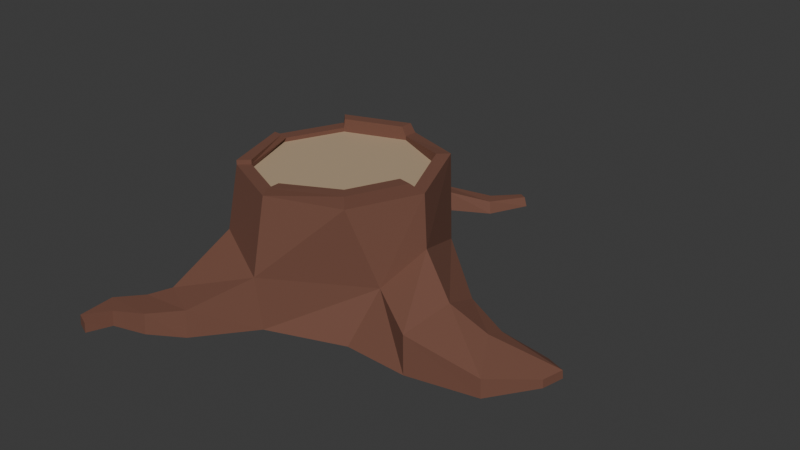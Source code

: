 # Source: souche.blend  (saved by Blender 4.3.32; exported with 4.5.12 LTS)
import bpy
from mathutils import Matrix  # noqa: F401  (used for matrix-valued properties, if any)

bpy.ops.wm.read_factory_settings(use_empty=True)
scene = bpy.context.scene
scene.name = 'Scene'

# ---- collections
col_collection = bpy.data.collections.new('Collection'); scene.collection.children.link(col_collection)

# ---- materials (node trees are filled in below, after node groups)
mat_fonce = bpy.data.materials.new('fonce')
mat_clair = bpy.data.materials.new('clair')

# ---- material node trees
mat_fonce.use_nodes = True; mat_fonce.node_tree.nodes.clear()
_N = mat_fonce.node_tree.nodes; _L = mat_fonce.node_tree.links
n0 = _N.new('ShaderNodeBsdfPrincipled'); n0.name = 'Principled BSDF'; n0.location = (10, 300)
n0.inputs[0].default_value = (0.1684, 0.06965, 0.04466, 1.0)
n0.inputs[2].default_value = 0.8382
n1 = _N.new('ShaderNodeOutputMaterial'); n1.name = 'Material Output'; n1.location = (300, 300)
_L.new(n0.outputs[0], n1.inputs[0])
n1.is_active_output = True
mat_clair.use_nodes = True; mat_clair.node_tree.nodes.clear()
_N = mat_clair.node_tree.nodes; _L = mat_clair.node_tree.links
n0 = _N.new('ShaderNodeBsdfPrincipled'); n0.name = 'Principled BSDF'; n0.location = (10, 300)
n0.inputs[0].default_value = (0.4972, 0.3692, 0.2389, 1.0)
n1 = _N.new('ShaderNodeOutputMaterial'); n1.name = 'Material Output'; n1.location = (300, 300)
_L.new(n0.outputs[0], n1.inputs[0])
n1.is_active_output = True

# ---- world
world_world = bpy.data.worlds.new('World'); scene.world = world_world
world_world.use_nodes = True; world_world.node_tree.nodes.clear()
_N = world_world.node_tree.nodes; _L = world_world.node_tree.links
n0 = _N.new('ShaderNodeOutputWorld'); n0.name = 'World Output'; n0.location = (300, 300)
n1 = _N.new('ShaderNodeBackground'); n1.name = 'Background'; n1.location = (10, 300)
n1.inputs[0].default_value = (0.05088, 0.05088, 0.05088, 1.0)
_L.new(n1.outputs[0], n0.inputs[0])
n0.is_active_output = True
world_world.color = (0.05088, 0.05088, 0.05088)
world_world.sun_shadow_jitter_overblur = 0.0

# ---- meshes
me_circle = bpy.data.meshes.new('Circle')
me_circle.from_pydata([(0.7379, 0.6073, -0.5001), (-0.02647, 0.9634, -0.5001), (-0.8188, 0.6748, -0.5001), (-1.119, -0.08964, -0.5001), (-0.8863, -0.882, -0.5001), (-0.1219, -1.238, -0.5001), (0.6704, -0.9495, -0.5001), (0.9419, -0.3668, -0.5001), (0.5605, 0.4446, 0.897), (-0.0369, 0.7229, 0.8261), (-0.6561, 0.4973, 0.8261), (-0.9146, -0.05736, 0.8261), (-0.7089, -0.7193, 0.8261), (-0.1292, -0.9894, 0.8261), (0.5077, -0.7721, 0.8261), (0.7861, -0.1747, 0.8261), (0.7334, 0.4835, 0.04339), (0.9903, -0.2252, 0.3097), (0.8355, -0.689, 0.05139), (-0.1814, -1.255, 0.03852), (-0.8554, -0.9262, 0.1819), (-1.182, -0.09132, 0.006864), (-0.7354, 0.7714, 0.1664), (-0.1715, 0.988, 0.08194), (-0.5741, -1.769, -0.5134), (-1.002, -1.57, -0.5134), (-0.5732, -1.747, -0.2299), (-0.9857, -1.555, -0.2299), (-0.9108, -1.978, -0.5105), (-1.173, -1.733, -0.5105), (-0.905, -1.963, -0.2947), (-1.158, -1.726, -0.2947), (-1.358, -2.313, -0.5129), (-1.515, -2.248, -0.5129), (-1.358, -2.305, -0.4106), (-1.51, -2.242, -0.4106), (-1.455, -1.912, -0.3527), (-1.253, -2.061, -0.3527), (-1.256, -2.073, -0.5117), (-1.466, -1.918, -0.5117), (-0.03088, 0.8617, 0.8261), (0.6629, 0.5384, 0.897), (-0.75, 0.5997, 0.8261), (-1.05, -0.04446, 0.8261), (-0.8113, -0.8132, 0.8261), (-0.1381, -1.127, 0.8261), (0.6016, -0.8744, 0.8261), (0.9249, -0.1807, 0.8261), (-0.8113, -0.8132, 0.8712), (-1.032, -0.09582, 0.8712), (-0.7089, -0.7193, 0.8712), (-0.9345, -0.1001, 0.8712), (0.6016, -0.8744, 0.9509), (-0.07833, -1.122, 0.9144), (0.8628, -0.314, 0.9509), (0.5077, -0.7721, 0.9509), (-0.07776, -0.9854, 0.9144), (0.7326, -0.2894, 0.9509), (-0.7313, 0.5952, 0.9215), (-0.06782, 0.837, 0.9215), (-0.6447, 0.5008, 0.9215), (-0.07337, 0.7089, 0.9215), (1.455, -0.45, -0.5026), (1.336, -0.9718, -0.5026), (1.396, 0.05667, -0.5026), (1.423, -0.4427, 0.01334), (1.384, -0.04941, -0.1364), (1.315, -0.9494, -0.1083), (1.856, -0.4197, -0.4967), (2.057, -0.8257, -0.4967), (1.847, -0.1044, -0.4967), (1.831, -0.4202, -0.1523), (1.835, -0.2187, -0.2205), (2.045, -0.8177, -0.3071), (2.426, -0.1284, -0.5005), (2.373, -0.361, -0.5005), (2.215, -0.033, -0.5005), (2.419, -0.1315, -0.4153), (2.214, -0.03489, -0.4336), (2.368, -0.3574, -0.4149), (-1.203, 1.554, -0.5065), (-0.3698, 1.584, -0.5046), (-0.4364, 1.532, -0.13), (-1.189, 1.538, -0.2337), (-0.6196, 1.987, -0.5032), (-0.2979, 1.857, -0.5032), (-0.3553, 1.864, -0.2946), (-0.583, 1.956, -0.2946), (-0.04035, 2.253, -0.5069), (0.0797, 2.07, -0.5069), (0.05253, 2.094, -0.3752), (-0.03245, 2.224, -0.3752), (0.1445, 2.557, -0.5041), (0.2861, 2.483, -0.5041), (0.2474, 2.495, -0.408), (0.1738, 2.534, -0.408), (-0.3981, 1.667, -0.1963), (-1.106, 1.701, -0.2768), (-0.3417, 1.691, -0.5041), (-1.115, 1.715, -0.5062), (-0.9553, 1.371, -0.5046), (-0.8666, 1.375, -0.13), (-0.7815, 1.653, -0.2103), (-0.7916, 1.671, -0.5039), (-1.431, 1.507, -0.5058), (-1.42, 1.508, -0.3641), (-1.46, 1.594, -0.3865), (-1.469, 1.596, -0.5056), (-1.626, 1.416, -0.5063), (-1.623, 1.418, -0.4658), (-1.645, 1.434, -0.4722), (-1.648, 1.433, -0.5062), (-0.0369, 0.7229, 0.7844), (0.5605, 0.4446, 0.7844), (-0.6561, 0.4973, 0.7844), (-0.9345, -0.1001, 0.7844), (-0.7089, -0.7193, 0.7844), (-0.1115, -0.9976, 0.7844), (0.5077, -0.7721, 0.7844), (0.7861, -0.1747, 0.7844)], [], [(1, 0, 7, 6, 5, 4, 3, 2), (9, 10, 114, 112), (17, 16, 41, 47), (19, 18, 46, 45), (21, 20, 44, 43), (23, 22, 42, 40), (18, 17, 47, 46), (20, 19, 45, 44), (22, 21, 43, 42), (16, 23, 40, 41), (0, 1, 23, 16), (2, 3, 21, 22), (19, 20, 27, 26), (0, 16, 66, 64), (22, 23, 82, 101), (3, 4, 20, 21), (5, 6, 18, 19), (17, 18, 67, 65), (27, 25, 29, 31), (5, 19, 26, 24), (20, 4, 25, 27), (4, 5, 24, 25), (37, 36, 35, 34), (25, 24, 28, 29), (26, 27, 31, 30), (24, 26, 30, 28), (33, 32, 34, 35), (38, 37, 34, 32), (36, 39, 33, 35), (39, 38, 32, 33), (29, 28, 38, 39), (31, 29, 39, 36), (28, 30, 37, 38), (30, 31, 36, 37), (9, 8, 41, 40), (40, 42, 58, 59), (11, 10, 42, 43), (11, 43, 49, 51), (13, 12, 44, 45), (14, 13, 56, 55), (45, 46, 52, 53), (8, 15, 47, 41), (50, 51, 49, 48), (43, 44, 48, 49), (12, 11, 51, 50), (44, 12, 50, 48), (55, 56, 53, 52), (57, 55, 52, 54), (46, 47, 54, 52), (15, 14, 55, 57), (47, 15, 57, 54), (13, 45, 53, 56), (60, 61, 59, 58), (10, 9, 61, 60), (42, 10, 60, 58), (9, 40, 59, 61), (67, 63, 69, 73), (66, 65, 71, 72), (7, 0, 64, 62), (16, 17, 65, 66), (6, 7, 62, 63), (18, 6, 63, 67), (70, 72, 78, 76), (71, 73, 79, 77), (63, 62, 68, 69), (65, 67, 73, 71), (64, 66, 72, 70), (62, 64, 70, 68), (75, 74, 77, 79), (74, 76, 78, 77), (68, 70, 76, 74), (72, 71, 77, 78), (73, 69, 75, 79), (69, 68, 74, 75), (102, 96, 86, 87), (1, 2, 100, 81), (23, 1, 81, 82), (2, 22, 101, 100), (87, 86, 90, 91), (96, 98, 85, 86), (103, 102, 87, 84), (98, 103, 84, 85), (88, 91, 95, 92), (86, 85, 89, 90), (84, 87, 91, 88), (85, 84, 88, 89), (93, 92, 95, 94), (89, 88, 92, 93), (91, 90, 94, 95), (90, 89, 93, 94), (81, 100, 103, 98), (97, 99, 107, 106), (82, 81, 98, 96), (101, 82, 96, 102), (83, 80, 100, 101), (97, 83, 101, 102), (80, 99, 103, 100), (99, 97, 102, 103), (105, 106, 110, 109), (83, 97, 106, 105), (99, 80, 104, 107), (80, 83, 105, 104), (108, 109, 110, 111), (107, 104, 108, 111), (104, 105, 109, 108), (106, 107, 111, 110), (112, 114, 115, 116, 117, 118, 119, 113), (14, 15, 119, 118), (12, 13, 117, 116), (10, 11, 115, 114), (8, 9, 112, 113), (15, 8, 113, 119), (13, 14, 118, 117), (11, 12, 116, 115)])
me_circle.polygons.foreach_set('material_index', [0, 0, 0, 0, 0, 0, 0, 0, 0, 0, 0, 0, 0, 0, 0, 0, 0, 0, 0, 0, 0, 0, 0, 0, 0, 0, 0, 0, 0, 0, 0, 0, 0, 0, 0, 0, 0, 0, 0, 0, 0, 0, 0, 0, 0, 0, 0, 0, 0, 0, 0, 0, 0, 0, 0, 0, 0, 0, 0, 0, 0, 0, 0, 0, 0, 0, 0, 0, 0, 0, 0, 0, 0, 0, 0, 0, 0, 0, 0, 0, 0, 0, 0, 0, 0, 0, 0, 0, 0, 0, 0, 0, 0, 0, 0, 0, 0, 0, 0, 0, 0, 0, 0, 0, 0, 0, 1, 0, 0, 0, 0, 0, 0, 0])
_uv = me_circle.uv_layers.new(name='UVMap')
_uv.uv.foreach_set('vector', [0.0, 0.0, 0.0, 0.0, 0.0, 0.0, 0.0, 0.0, 0.0, 0.0, 0.0, 0.0, 0.0, 0.0, 0.0, 0.0, 0.0, 0.0, 0.0, 0.0, 0.0, 0.0, 0.0, 0.0, 0.0, 0.0, 0.0, 0.0, 0.0, 0.0, 0.0, 0.0, 0.0, 0.0, 0.0, 0.0, 0.0, 0.0, 0.0, 0.0, 0.0, 0.0, 0.0, 0.0, 0.0, 0.0, 0.0, 0.0, 0.0, 0.0, 0.0, 0.0, 0.0, 0.0, 0.0, 0.0, 0.0, 0.0, 0.0, 0.0, 0.0, 0.0, 0.0, 0.0, 0.0, 0.0, 0.0, 0.0, 0.0, 0.0, 0.0, 0.0, 0.0, 0.0, 0.0, 0.0, 0.0, 0.0, 0.0, 0.0, 0.0, 0.0, 0.0, 0.0, 0.0, 0.0, 0.0, 0.0, 0.0, 0.0, 0.0, 0.0, 0.0, 0.0, 0.0, 0.0, 0.0, 0.0, 0.0, 0.0, 0.0, 0.0, 0.0, 0.0, 0.0, 0.0, 0.0, 0.0, 0.0, 0.0, 0.0, 0.0, 0.0, 0.0, 0.0, 0.0, 0.0, 0.0, 0.0, 0.0, 0.0, 0.0, 0.0, 0.0, 0.0, 0.0, 0.0, 0.0, 0.0, 0.0, 0.0, 0.0, 0.0, 0.0, 0.0, 0.0, 0.0, 0.0, 0.0, 0.0, 0.0, 0.0, 0.0, 0.0, 0.0, 0.0, 0.0, 0.0, 0.0, 0.0, 0.0, 0.0, 0.0, 0.0, 0.0, 0.0, 0.0, 0.0, 0.0, 0.0, 0.0, 0.0, 0.0, 0.0, 0.0, 0.0, 0.0, 0.0, 0.0, 0.0, 0.0, 0.0, 0.0, 0.0, 0.0, 0.0, 0.0, 0.0, 0.0, 0.0, 0.0, 0.0, 0.0, 0.0, 0.0, 0.0, 0.0, 0.0, 0.0, 0.0, 0.0, 0.0, 0.0, 0.0, 0.0, 0.0, 0.0, 0.0, 0.0, 0.0, 0.0, 0.0, 0.0, 0.0, 0.0, 0.0, 0.0, 0.0, 0.0, 0.0, 0.0, 0.0, 0.0, 0.0, 0.0, 0.0, 0.0, 0.0, 0.0, 0.0, 0.0, 0.0, 0.0, 0.0, 0.0, 0.0, 0.0, 0.0, 0.0, 0.0, 0.0, 0.0, 0.0, 0.0, 0.0, 0.0, 0.0, 0.0, 0.0, 0.0, 0.0, 0.0, 0.0, 0.0, 0.0, 0.0, 0.0, 0.0, 0.0, 0.0, 0.0, 0.0, 0.0, 0.0, 0.0, 0.0, 0.0, 0.0, 0.0, 0.0, 0.0, 0.0, 0.0, 0.0, 0.0, 0.0, 0.0, 0.0, 0.0, 0.0, 0.0, 0.0, 0.0, 0.0, 0.0, 0.0, 0.0, 0.0, 0.0, 0.0, 0.0, 0.0, 0.0, 0.0, 0.0, 0.0, 0.0, 0.0, 0.0, 0.0, 0.0, 0.0, 0.0, 0.0, 0.0, 0.0, 0.0, 0.0, 0.0, 0.0, 0.0, 0.0, 0.0, 0.0, 0.0, 0.0, 0.0, 0.0, 0.0, 0.0, 0.0, 0.0, 0.0, 0.0, 0.0, 0.0, 0.0, 0.0, 0.0, 0.0, 0.0, 0.0, 0.0, 0.0, 0.0, 0.0, 0.0, 0.0, 0.0, 0.0, 0.0, 0.0, 0.0, 0.0, 0.0, 0.0, 0.0, 0.0, 0.0, 0.0, 0.0, 0.0, 0.0, 0.0, 0.0, 0.0, 0.0, 0.0, 0.0, 0.0, 0.0, 0.0, 0.0, 0.0, 0.0, 0.0, 0.0, 0.0, 0.0, 0.0, 0.0, 0.0, 0.0, 0.0, 0.0, 0.0, 0.0, 0.0, 0.0, 0.0, 0.0, 0.0, 0.0, 0.0, 0.0, 0.0, 0.0, 0.0, 0.0, 0.0, 0.0, 0.0, 0.0, 0.0, 0.0, 0.0, 0.0, 0.0, 0.0, 0.0, 0.0, 0.0, 0.0, 0.0, 0.0, 0.0, 0.0, 0.0, 0.0, 0.0, 0.0, 0.0, 0.0, 0.0, 0.0, 0.0, 0.0, 0.0, 0.0, 0.0, 0.0, 0.0, 0.0, 0.0, 0.0, 0.0, 0.0, 0.0, 0.0, 0.0, 0.0, 0.0, 0.0, 0.0, 0.0, 0.0, 0.0, 0.0, 0.0, 0.0, 0.0, 0.0, 0.0, 0.0, 0.0, 0.0, 0.0, 0.0, 0.0, 0.0, 0.0, 0.0, 0.0, 0.0, 0.0, 0.0, 0.0, 0.0, 0.0, 0.0, 0.0, 0.0, 0.0, 0.0, 0.0, 0.0, 0.0, 0.0, 0.0, 0.0, 0.0, 0.0, 0.0, 0.0, 0.0, 0.0, 0.0, 0.0, 0.0, 0.0, 0.0, 0.0, 0.0, 0.0, 0.0, 0.0, 0.0, 0.0, 0.0, 0.0, 0.0, 0.0, 0.0, 0.0, 0.0, 0.0, 0.0, 0.0, 0.0, 0.0, 0.0, 0.0, 0.0, 0.0, 0.0, 0.0, 0.0, 0.0, 0.0, 0.0, 0.0, 0.0, 0.0, 0.0, 0.0, 0.0, 0.0, 0.0, 0.0, 0.0, 0.0, 0.0, 0.0, 0.0, 0.0, 0.0, 0.0, 0.0, 0.0, 0.0, 0.0, 0.0, 0.0, 0.0, 0.0, 0.0, 0.0, 0.0, 0.0, 0.0, 0.0, 0.0, 0.0, 0.0, 0.0, 0.0, 0.0, 0.0, 0.0, 0.0, 0.0, 0.0, 0.0, 0.0, 0.0, 0.0, 0.0, 0.0, 0.0, 0.0, 0.0, 0.0, 0.0, 0.0, 0.0, 0.0, 0.0, 0.0, 0.0, 0.0, 0.0, 0.0, 0.0, 0.0, 0.0, 0.0, 0.0, 0.0, 0.0, 0.0, 0.0, 0.0, 0.0, 0.0, 0.0, 0.0, 0.0, 0.0, 0.0, 0.0, 0.0, 0.0, 0.0, 0.0, 0.0, 0.0, 0.0, 0.0, 0.0, 0.0, 0.0, 0.0, 0.0, 0.0, 0.0, 0.0, 0.0, 0.0, 0.0, 0.0, 0.0, 0.0, 0.0, 0.0, 0.0, 0.0, 0.0, 0.0, 0.0, 0.0, 0.0, 0.0, 0.0, 0.0, 0.0, 0.0, 0.0, 0.0, 0.0, 0.0, 0.0, 0.0, 0.0, 0.0, 0.0, 0.0, 0.0, 0.0, 0.0, 0.0, 0.0, 0.0, 0.0, 0.0, 0.0, 0.0, 0.0, 0.0, 0.0, 0.0, 0.0, 0.0, 0.0, 0.0, 0.0, 0.0, 0.0, 0.0, 0.0, 0.0, 0.0, 0.0, 0.0, 0.0, 0.0, 0.0, 0.0, 0.0, 0.0, 0.0, 0.0, 0.0, 0.0, 0.0, 0.0, 0.0, 0.0, 0.0, 0.0, 0.0, 0.0, 0.0, 0.0, 0.0, 0.0, 0.0, 0.0, 0.0, 0.0, 0.0, 0.0, 0.0, 0.0, 0.0, 0.0, 0.0, 0.0, 0.0, 0.0, 0.0, 0.0, 0.0, 0.0, 0.0, 0.0, 0.0, 0.0, 0.0, 0.0, 0.0, 0.0, 0.0, 0.0, 0.0, 0.0, 0.0, 0.0, 0.0, 0.0, 0.0, 0.0, 0.0, 0.0, 0.0, 0.0, 0.0, 0.0, 0.0, 0.0, 0.0, 0.0, 0.0, 0.0, 0.0, 0.0, 0.0, 0.0, 0.0, 0.0, 0.0, 0.0, 0.0, 0.0, 0.0, 0.0, 0.0, 0.0, 0.0, 0.0, 0.0, 0.0, 0.0, 0.0, 0.0, 0.0, 0.0, 0.0, 0.0, 0.0, 0.0, 0.0, 0.0, 0.0, 0.0, 0.0, 0.0, 0.0, 0.0, 0.0, 0.0, 0.0, 0.0, 0.0, 0.0, 0.0, 0.0, 0.0, 0.0, 0.0, 0.0, 0.0, 0.0, 0.0, 0.0, 0.0, 0.0, 0.0, 0.0, 0.0, 0.0, 0.0, 0.0, 0.0, 0.0, 0.0, 0.0, 0.0, 0.0, 0.0, 0.0, 0.0, 0.0, 0.0, 0.0, 0.0, 0.0, 0.0, 0.0, 0.0, 0.0, 0.0, 0.0, 0.0, 0.0, 0.0, 0.0, 0.0, 0.0, 0.0, 0.0, 0.0, 0.0, 0.0, 0.0, 0.0, 0.0, 0.0, 0.0, 0.0, 0.0, 0.0, 0.0, 0.0, 0.0, 0.0, 0.0, 0.0, 0.0, 0.0, 0.0, 0.0, 0.0, 0.0, 0.0, 0.0, 0.0, 0.0, 0.0, 0.0, 0.0, 0.0, 0.0, 0.0, 0.0, 0.0, 0.0, 0.0, 0.0, 0.0, 0.0, 0.0, 0.0, 0.0, 0.0, 0.0, 0.0, 0.0, 0.0, 0.0, 0.0, 0.0, 0.0, 0.0, 0.0, 0.0, 0.0, 0.0, 0.0, 0.0, 0.0, 0.0, 0.0, 0.0, 0.0, 0.0, 0.0, 0.0, 0.0, 0.0, 0.0, 0.0, 0.0, 0.0, 0.0, 0.0, 0.0, 0.0, 0.0, 0.0, 0.0, 0.0, 0.0, 0.0, 0.0, 0.0, 0.0, 0.0, 0.0, 0.0, 0.0, 0.0, 0.0, 0.0, 0.0, 0.0, 0.0, 0.0, 0.0, 0.0, 0.0, 0.0, 0.0, 0.0, 0.0, 0.0, 0.0, 0.0, 0.0, 0.0, 0.0, 0.0, 0.0, 0.0, 0.0, 0.0, 0.0, 0.0, 0.0])
me_circle.materials.append(mat_fonce)
me_circle.materials.append(mat_clair)
me_circle.update()

# ---- objects
ob_circle = bpy.data.objects.new('Circle', me_circle)

# ---- transforms, parenting, visibility, modifiers, constraints
ob_circle.location = (0.4565, 0.1711, 0.5148)

# ---- collection membership
col_collection.objects.link(ob_circle)

# ---- scene / render settings (as saved in the file)
scene.frame_start = 1; scene.frame_end = 250; scene.frame_set(1)
scene.render.engine = 'BLENDER_EEVEE_NEXT'
bpy.context.view_layer.update()

# ---- added for rendering (the .blend has no active camera and no usable light): camera, sun
cam_auto = bpy.data.cameras.new('AutoCamera')
cam_auto.lens = 50.0
cam_auto.sensor_width = 36.0
cam_auto.clip_end = 1000.0
ob_auto_camera = bpy.data.objects.new('AutoCamera', cam_auto)
scene.collection.objects.link(ob_auto_camera)
ob_auto_camera.location = (6.8743, -6.94112, 5.55635)
ob_auto_camera.rotation_euler = (1.09748, -7.21219e-08, 0.694738)
scene.camera = ob_auto_camera
light_auto_sun = bpy.data.lights.new('AutoSun', 'SUN')
light_auto_sun.energy = 3.0
light_auto_sun.angle = 0.0523599
ob_auto_sun = bpy.data.objects.new('AutoSun', light_auto_sun)
scene.collection.objects.link(ob_auto_sun)
ob_auto_sun.rotation_euler = (0.872665, 0.174533, 0.523599)
bpy.context.view_layer.update()
